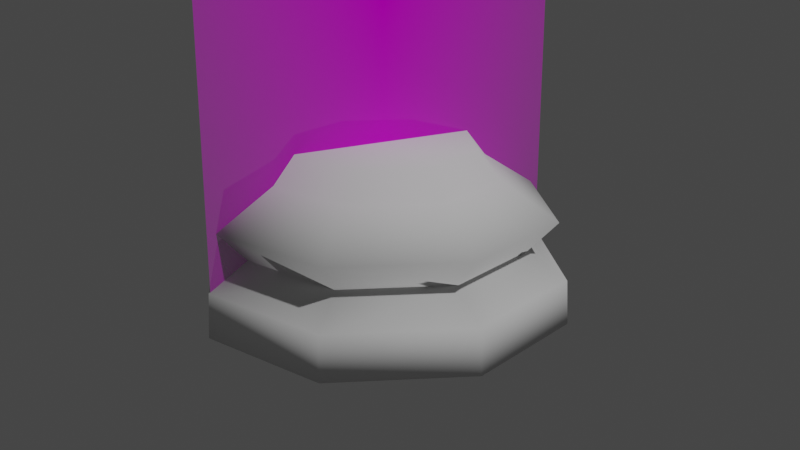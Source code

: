 # Source: Chess_Piece_Base.blend  (saved by Blender 2.80.49; exported with 4.5.12 LTS)
import bpy
from mathutils import Matrix  # noqa: F401  (used for matrix-valued properties, if any)

bpy.ops.wm.read_factory_settings(use_empty=True)
scene = bpy.context.scene
scene.name = 'Scene'

# ---- collections
col_collection = bpy.data.collections.new('Collection'); scene.collection.children.link(col_collection)

# ---- images (referenced by path relative to the original .blend; pixels are not part of the script)
import os
ASSET_DIR = os.environ.get("B2B_ASSET_DIR", "")  # directory of the original .blend (textures are referenced by path, not embedded)
HERE = os.path.dirname(os.path.abspath(__file__))  # packed textures are extracted next to this script under _unpacked/

def load_image(name, relpath, width, height, colorspace="sRGB"):
    """Load a texture the original file referenced (path relative to the .blend, or extracted next to this script)."""
    p = next((c for c in (os.path.join(HERE, relpath), os.path.join(ASSET_DIR, relpath)) if relpath and os.path.exists(c)), "")
    if p:
        img = bpy.data.images.load(p, check_existing=True)
        img.name = name
    else:  # same state as the original file: an image datablock whose file is absent (Cycles renders it pink)
        img = bpy.data.images.new(name, width, height)
        img.source = "FILE"
        img.filepath = "//" + (relpath or name)
    img.colorspace_settings.name = colorspace
    return img
img_staunton_pawn_png = load_image('Staunton Pawn.png', 'Staunton Pawn.png', 1024, 1024, 'sRGB')

# ---- materials (node trees are filled in below, after node groups)
mat_staunton_pawn = bpy.data.materials.new('Staunton Pawn')
mat_staunton_pawn.use_transparent_shadow = False
mat_staunton_pawn.roughness = 0.25

# ---- material node trees
mat_staunton_pawn.use_nodes = True; mat_staunton_pawn.node_tree.nodes.clear()
_N = mat_staunton_pawn.node_tree.nodes; _L = mat_staunton_pawn.node_tree.links
n0 = _N.new('ShaderNodeOutputMaterial'); n0.name = 'Material Output'; n0.location = (300, 300)
n1 = _N.new('ShaderNodeTexImage'); n1.name = 'Image Texture'; n1.location = (-400, 60)
n1.image = img_staunton_pawn_png
n1.extension = 'CLIP'
n2 = _N.new('ShaderNodeBsdfDiffuse'); n2.name = 'Diffuse BSDF'; n2.location = (-200, 60)
n3 = _N.new('ShaderNodeBsdfTransparent'); n3.name = 'Transparent BSDF'; n3.location = (-200, 240)
n4 = _N.new('ShaderNodeMixShader'); n4.name = 'Mix Shader'; n4.location = (0, 300)
_L.new(n1.outputs[0], n2.inputs[0])
_L.new(n1.outputs[1], n4.inputs[0])
_L.new(n3.outputs[0], n4.inputs[1])
_L.new(n2.outputs[0], n4.inputs[2])
_L.new(n4.outputs[0], n0.inputs[0])
n0.is_active_output = True

# ---- world
world_world = bpy.data.worlds.new('World'); scene.world = world_world
world_world.use_nodes = True; world_world.node_tree.nodes.clear()
_N = world_world.node_tree.nodes; _L = world_world.node_tree.links
n0 = _N.new('ShaderNodeOutputWorld'); n0.name = 'World Output'; n0.location = (300, 300)
n1 = _N.new('ShaderNodeBackground'); n1.name = 'Background'; n1.location = (10, 300)
n1.inputs[0].default_value = (0.05088, 0.05088, 0.05088, 1.0)
_L.new(n1.outputs[0], n0.inputs[0])
n0.is_active_output = True
world_world.color = (0.05088, 0.05088, 0.05088)
world_world.use_sun_shadow = False
world_world.sun_shadow_jitter_overblur = 0.0

# ---- cameras
cam_camera = bpy.data.cameras.new('Camera')
cam_camera.clip_start = 0.01
cam_camera.clip_end = 100.0
cam_camera.ortho_scale = 7.314
cam_camera.dof.focus_distance = 0.0
cam_camera.dof.aperture_fstop = 128.0

# ---- lights
light_light = bpy.data.lights.new('Light', 'POINT')
light_light.transmission_factor = 0.0
light_light.cutoff_distance = 30.0
light_light.energy = 1000.0
light_light.shadow_buffer_clip_start = 1.001
light_light.shadow_soft_size = 0.1
light_light.shadow_maximum_resolution = 0.006
light_light.use_absolute_resolution = True

# ---- meshes
me_staunton_pawn = bpy.data.meshes.new('Staunton Pawn')
me_staunton_pawn.from_pydata([(-0.01501, 0.0, -1.118e-09), (0.01501, 0.0, -1.118e-09), (-0.01501, 0.05115, -1.118e-09), (0.01501, 0.05115, -1.118e-09)], [], [(0, 1, 3, 2)])
_uv = me_staunton_pawn.uv_layers.new(name='UVMap')
_uv.uv.foreach_set('vector', [0.0, 0.0, 1.0, 0.0, 1.0, 1.0, 0.0, 1.0])
me_staunton_pawn.materials.append(mat_staunton_pawn)
me_staunton_pawn.use_remesh_preserve_volume = False
me_staunton_pawn.use_remesh_preserve_attributes = False
me_staunton_pawn.use_mirror_vertex_groups = False
me_staunton_pawn.update()
me_cylinder = bpy.data.meshes.new('Cylinder')
me_cylinder.from_pydata([(-8.398e-10, 0.007703, 0.01379), (0.005447, 0.005447, 0.01379), (0.007703, -1.97e-09, 0.01379), (0.005447, -0.005447, 0.01379), (-3.35e-09, -0.007703, 0.01379), (-0.005447, -0.005447, 0.01379), (-0.007703, 4.886e-09, 0.01379), (-0.005447, 0.005447, 0.01379), (-1.068e-09, 0.009509, 0.01154), (0.006724, 0.006724, 0.01154), (0.009509, -2.44e-09, 0.01154), (0.006724, -0.006724, 0.01154), (-4.166e-09, -0.009509, 0.01154), (-0.006724, -0.006724, 0.01154), (-0.009509, 6.023e-09, 0.01154), (-0.006724, 0.006724, 0.01154), (-1.568e-09, 0.01428, 0.008447), (0.0101, 0.0101, 0.008447), (0.01428, -3.599e-09, 0.008447), (0.0101, -0.0101, 0.008447), (-6.225e-09, -0.01428, 0.008447), (-0.0101, -0.0101, 0.008447), (-0.01428, 9.11e-09, 0.008447), (-0.0101, 0.0101, 0.008447), (0.008395, 0.008395, 0.005827), (0.01187, -3.041e-09, 0.005827), (0.008395, -0.008395, 0.005827), (-5.166e-09, -0.01187, 0.005827), (-0.008395, -0.008395, 0.005827), (-0.01187, 7.527e-09, 0.005827), (-0.008395, 0.008395, 0.005827), (-1.298e-09, 0.01187, 0.005827), (-2.4e-09, 0.01534, -5.588e-09), (0.01085, 0.01085, -5.588e-09), (0.01534, -4.303e-09, -5.588e-09), (0.01085, -0.01085, -5.588e-09), (-6.558e-09, -0.01534, -5.588e-09), (-0.01085, -0.01085, -5.588e-09), (-0.01534, 8.832e-09, -5.588e-09), (-0.01085, 0.01085, -5.588e-09), (0.01071, 0.01071, 0.003687), (0.01515, -3.854e-09, 0.003687), (0.01071, -0.01071, 0.003687), (-6.593e-09, -0.01515, 0.003687), (-0.01071, -0.01071, 0.003687), (-0.01515, 9.634e-09, 0.003687), (-0.01071, 0.01071, 0.003687), (-1.655e-09, 0.01515, 0.003687)], [], [(0, 7, 6, 5, 4, 3, 2, 1), (16, 23, 15, 8), (23, 22, 14, 15), (22, 21, 13, 14), (21, 20, 12, 13), (20, 19, 11, 12), (19, 18, 10, 11), (18, 17, 9, 10), (17, 16, 8, 9), (31, 16, 17, 24), (39, 46, 47, 32), (38, 45, 46, 39), (37, 44, 45, 38), (36, 43, 44, 37), (35, 42, 43, 36), (34, 41, 42, 35), (33, 40, 41, 34), (32, 47, 40, 33), (32, 33, 34, 35, 36, 37, 38, 39), (30, 23, 16, 31), (29, 22, 23, 30), (28, 21, 22, 29), (27, 20, 21, 28), (26, 19, 20, 27), (25, 18, 19, 26), (24, 17, 18, 25), (8, 15, 7, 0), (15, 14, 6, 7), (14, 13, 5, 6), (13, 12, 4, 5), (12, 11, 3, 4), (11, 10, 2, 3), (10, 9, 1, 2), (9, 8, 0, 1), (30, 31, 47, 46), (29, 30, 46, 45), (28, 29, 45, 44), (27, 28, 44, 43), (26, 27, 43, 42), (25, 26, 42, 41), (24, 25, 41, 40), (31, 24, 40, 47)])
me_cylinder.polygons.foreach_set('use_smooth', [True] * 42)
_uv = me_cylinder.uv_layers.new(name='UVMap')
_uv.uv.foreach_set('vector', [0.25, 0.49, 0.08029, 0.4197, 0.01, 0.25, 0.08029, 0.08029, 0.25, 0.01, 0.4197, 0.08029, 0.49, 0.25, 0.4197, 0.4197, 0.00146, 0.8007, 0.125, 0.8007, 0.125, 0.9116, 0.0002157, 0.9116, 0.125, 0.8007, 0.25, 0.8007, 0.25, 0.9116, 0.125, 0.9116, 0.25, 0.8007, 0.375, 0.8007, 0.375, 0.9116, 0.25, 0.9116, 0.375, 0.8007, 0.5, 0.8007, 0.5, 0.9116, 0.375, 0.9116, 0.5, 0.8007, 0.625, 0.8007, 0.625, 0.9116, 0.5, 0.9116, 0.625, 0.8007, 0.75, 0.8007, 0.75, 0.9116, 0.625, 0.9116, 0.75, 0.8007, 0.875, 0.8007, 0.875, 0.9116, 0.75, 0.9116, 0.875, 0.8007, 0.9985, 0.8007, 0.9998, 0.9116, 0.875, 0.9116, 0.9948, 0.689, 0.9985, 0.8007, 0.875, 0.8007, 0.875, 0.689, 0.5881, 0.4119, 0.125, 0.5976, 0.0001207, 0.5976, 0.75, 0.479, 0.521, 0.25, 0.25, 0.5976, 0.125, 0.5976, 0.5881, 0.4119, 0.5881, 0.0881, 0.375, 0.5976, 0.25, 0.5976, 0.521, 0.25, 0.75, 0.02104, 0.5, 0.5976, 0.375, 0.5976, 0.5881, 0.0881, 0.9119, 0.0881, 0.625, 0.5976, 0.5, 0.5976, 0.75, 0.02104, 0.979, 0.25, 0.75, 0.5976, 0.625, 0.5976, 0.9119, 0.0881, 0.9119, 0.4119, 0.875, 0.5976, 0.75, 0.5976, 0.979, 0.25, 0.75, 0.479, 0.9999, 0.5976, 0.875, 0.5976, 0.9119, 0.4119, 0.75, 0.479, 0.9119, 0.4119, 0.979, 0.25, 0.9119, 0.0881, 0.75, 0.02104, 0.5881, 0.0881, 0.521, 0.25, 0.5881, 0.4119, 0.125, 0.689, 0.125, 0.8007, 0.00146, 0.8007, 0.005221, 0.689, 0.25, 0.689, 0.25, 0.8007, 0.125, 0.8007, 0.125, 0.689, 0.375, 0.689, 0.375, 0.8007, 0.25, 0.8007, 0.25, 0.689, 0.5, 0.689, 0.5, 0.8007, 0.375, 0.8007, 0.375, 0.689, 0.625, 0.689, 0.625, 0.8007, 0.5, 0.8007, 0.5, 0.689, 0.75, 0.689, 0.75, 0.8007, 0.625, 0.8007, 0.625, 0.689, 0.875, 0.689, 0.875, 0.8007, 0.75, 0.8007, 0.75, 0.689, 0.0002157, 0.9116, 0.125, 0.9116, 0.125, 1.0, 0.0, 1.0, 0.125, 0.9116, 0.25, 0.9116, 0.25, 1.0, 0.125, 1.0, 0.25, 0.9116, 0.375, 0.9116, 0.375, 1.0, 0.25, 1.0, 0.375, 0.9116, 0.5, 0.9116, 0.5, 1.0, 0.375, 1.0, 0.5, 0.9116, 0.625, 0.9116, 0.625, 1.0, 0.5, 1.0, 0.625, 0.9116, 0.75, 0.9116, 0.75, 1.0, 0.625, 1.0, 0.75, 0.9116, 0.875, 0.9116, 0.875, 1.0, 0.75, 1.0, 0.875, 0.9116, 0.9998, 0.9116, 1.0, 1.0, 0.875, 1.0, 0.125, 0.689, 0.005221, 0.689, 0.0001207, 0.5976, 0.125, 0.5976, 0.25, 0.689, 0.125, 0.689, 0.125, 0.5976, 0.25, 0.5976, 0.375, 0.689, 0.25, 0.689, 0.25, 0.5976, 0.375, 0.5976, 0.5, 0.689, 0.375, 0.689, 0.375, 0.5976, 0.5, 0.5976, 0.625, 0.689, 0.5, 0.689, 0.5, 0.5976, 0.625, 0.5976, 0.75, 0.689, 0.625, 0.689, 0.625, 0.5976, 0.75, 0.5976, 0.875, 0.689, 0.75, 0.689, 0.75, 0.5976, 0.875, 0.5976, 0.9948, 0.689, 0.875, 0.689, 0.875, 0.5976, 0.9999, 0.5976])
me_cylinder.use_remesh_preserve_volume = False
me_cylinder.use_remesh_preserve_attributes = False
me_cylinder.use_mirror_vertex_groups = False
me_cylinder.update()

# ---- objects
ob_light = bpy.data.objects.new('Light', light_light)
ob_camera = bpy.data.objects.new('Camera', cam_camera)
ob_staunton_pawn = bpy.data.objects.new('Staunton Pawn', me_staunton_pawn)
ob_cylinder = bpy.data.objects.new('Cylinder', me_cylinder)

# ---- transforms, parenting, visibility, modifiers, constraints
ob_light.location = (4.076, 1.005, 5.904)
ob_light.rotation_euler = (0.6503, 0.05522, 1.866)
ob_light.lock_rotations_4d = False
ob_light.empty_display_type = 'ARROWS'
ob_light.color = (0.0, 0.0, 0.0, 0.0)
ob_light.lineart.crease_threshold = 0.0
ob_camera.location = (0.07617, -0.03896, 0.03721)
ob_camera.rotation_euler = (1.229, -8.837e-06, 1.083)
ob_camera.lock_rotations_4d = False
ob_camera.empty_display_type = 'ARROWS'
ob_camera.color = (0.0, 0.0, 0.0, 0.0)
ob_camera.display_type = 'WIRE'
ob_camera.lineart.crease_threshold = 0.0
ob_staunton_pawn.location = (0.0, 0.0, 0.0)
ob_staunton_pawn.rotation_euler = (1.571, 0.0, 1.571)
ob_staunton_pawn.lineart.crease_threshold = 0.0
ob_cylinder.location = (1.666e-09, 4.977e-09, 0.0)
ob_cylinder.lineart.crease_threshold = 0.0

# ---- collection membership
col_collection.objects.link(ob_light)
col_collection.objects.link(ob_camera)
col_collection.objects.link(ob_staunton_pawn)
col_collection.objects.link(ob_cylinder)

# ---- scene / render settings (as saved in the file)
scene.camera = ob_camera
scene.frame_start = 1; scene.frame_end = 250; scene.frame_set(1)
scene.render.engine = 'BLENDER_EEVEE_NEXT'
scene.cycles.use_denoising = False
scene.cycles.samples = 128
scene.cycles.sampling_pattern = 'TABULATED_SOBOL'
scene.cycles.use_adaptive_sampling = False
scene.cycles.use_light_tree = False
scene.view_settings.view_transform = 'Filmic'
bpy.context.view_layer.update()
